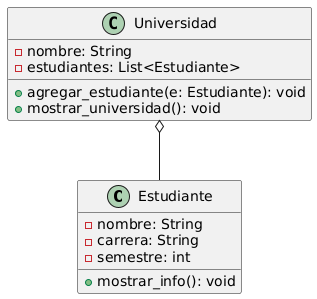

The diagram above was rendered by PlantUML. Its source (embedded in the PNG):
@startuml
class Estudiante {
  - nombre: String
  - carrera: String
  - semestre: int
  + mostrar_info(): void
}

class Universidad {
  - nombre: String
  - estudiantes: List<Estudiante>
  + agregar_estudiante(e: Estudiante): void
  + mostrar_universidad(): void
}

Universidad o-- Estudiante
@enduml